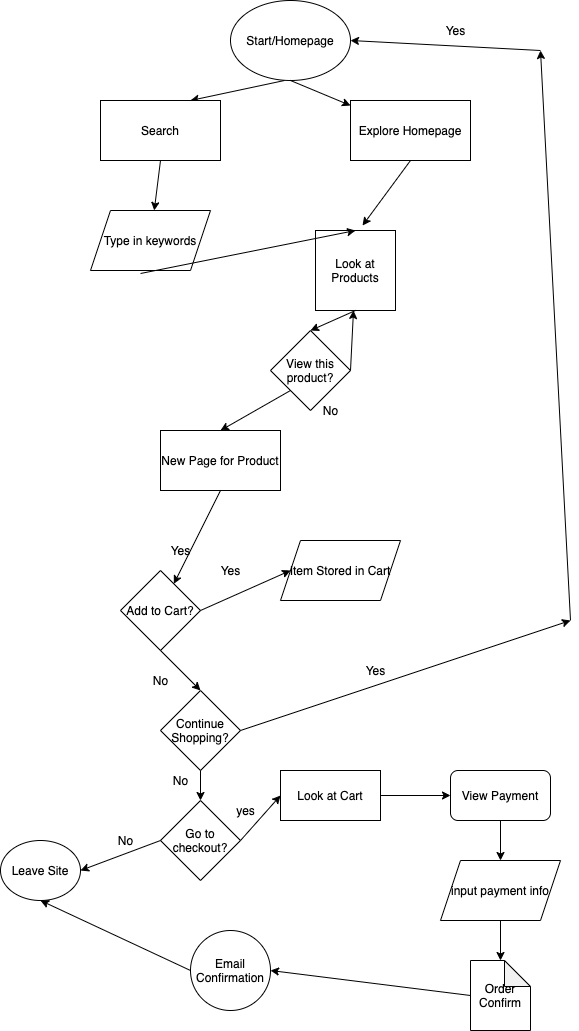

The diagram above was exported from draw.io. Its source (the exported page's mxGraphModel, read from the mxfile embedded in the PNG):
<mxGraphModel dx="599" dy="249" grid="1" gridSize="10" guides="1" tooltips="1" connect="1" arrows="1" fold="1" page="1" pageScale="1" pageWidth="850" pageHeight="1100" math="0" shadow="0">
  <root>
    <mxCell id="0" />
    <mxCell id="1" parent="0" />
    <mxCell id="2" value="&lt;p&gt;Start/Homepage&lt;/p&gt;" style="ellipse;whiteSpace=wrap;html=1;" vertex="1" parent="1">
      <mxGeometry x="240" y="10" width="120" height="80" as="geometry" />
    </mxCell>
    <mxCell id="3" value="" style="endArrow=classic;html=1;exitX=0.45;exitY=1;exitDx=0;exitDy=0;entryX=0.75;entryY=0;entryDx=0;entryDy=0;exitPerimeter=0;" edge="1" parent="1" source="2" target="6">
      <mxGeometry width="50" height="50" relative="1" as="geometry">
        <mxPoint x="280" y="260" as="sourcePoint" />
        <mxPoint x="180" y="150" as="targetPoint" />
      </mxGeometry>
    </mxCell>
    <mxCell id="4" value="" style="endArrow=classic;html=1;exitX=0.5;exitY=1;exitDx=0;exitDy=0;" edge="1" parent="1" source="2" target="5">
      <mxGeometry width="50" height="50" relative="1" as="geometry">
        <mxPoint x="280" y="260" as="sourcePoint" />
        <mxPoint x="370" y="160" as="targetPoint" />
      </mxGeometry>
    </mxCell>
    <mxCell id="5" value="Explore Homepage" style="rounded=0;whiteSpace=wrap;html=1;" vertex="1" parent="1">
      <mxGeometry x="360" y="110" width="120" height="60" as="geometry" />
    </mxCell>
    <mxCell id="6" value="Search" style="rounded=0;whiteSpace=wrap;html=1;" vertex="1" parent="1">
      <mxGeometry x="110" y="110" width="120" height="60" as="geometry" />
    </mxCell>
    <mxCell id="7" value="Type in keywords" style="shape=parallelogram;perimeter=parallelogramPerimeter;whiteSpace=wrap;html=1;fixedSize=1;" vertex="1" parent="1">
      <mxGeometry x="100" y="220" width="120" height="60" as="geometry" />
    </mxCell>
    <mxCell id="8" value="Look at Products" style="whiteSpace=wrap;html=1;aspect=fixed;" vertex="1" parent="1">
      <mxGeometry x="325" y="240" width="80" height="80" as="geometry" />
    </mxCell>
    <mxCell id="9" value="" style="endArrow=classic;html=1;exitX=0.417;exitY=1.05;exitDx=0;exitDy=0;exitPerimeter=0;entryX=0.5;entryY=0;entryDx=0;entryDy=0;" edge="1" parent="1" source="7" target="8">
      <mxGeometry width="50" height="50" relative="1" as="geometry">
        <mxPoint x="145" y="360" as="sourcePoint" />
        <mxPoint x="195" y="310" as="targetPoint" />
      </mxGeometry>
    </mxCell>
    <mxCell id="10" value="" style="endArrow=classic;html=1;exitX=0.5;exitY=1;exitDx=0;exitDy=0;entryX=0.588;entryY=-0.062;entryDx=0;entryDy=0;entryPerimeter=0;" edge="1" parent="1" source="5" target="8">
      <mxGeometry width="50" height="50" relative="1" as="geometry">
        <mxPoint x="280" y="250" as="sourcePoint" />
        <mxPoint x="330" y="200" as="targetPoint" />
      </mxGeometry>
    </mxCell>
    <mxCell id="11" value="" style="endArrow=classic;html=1;exitX=0.5;exitY=1;exitDx=0;exitDy=0;" edge="1" parent="1" source="6" target="7">
      <mxGeometry width="50" height="50" relative="1" as="geometry">
        <mxPoint x="280" y="250" as="sourcePoint" />
        <mxPoint x="330" y="200" as="targetPoint" />
      </mxGeometry>
    </mxCell>
    <mxCell id="12" value="View this product?" style="rhombus;whiteSpace=wrap;html=1;" vertex="1" parent="1">
      <mxGeometry x="280" y="340" width="80" height="80" as="geometry" />
    </mxCell>
    <mxCell id="14" value="New Page for Product" style="rounded=0;whiteSpace=wrap;html=1;" vertex="1" parent="1">
      <mxGeometry x="170" y="440" width="120" height="60" as="geometry" />
    </mxCell>
    <mxCell id="17" value="" style="endArrow=classic;html=1;exitX=0;exitY=1;exitDx=0;exitDy=0;entryX=0.5;entryY=0;entryDx=0;entryDy=0;" edge="1" parent="1" source="12" target="14">
      <mxGeometry width="50" height="50" relative="1" as="geometry">
        <mxPoint x="280" y="480" as="sourcePoint" />
        <mxPoint x="330" y="430" as="targetPoint" />
      </mxGeometry>
    </mxCell>
    <mxCell id="18" value="" style="endArrow=classic;html=1;exitX=0.5;exitY=1;exitDx=0;exitDy=0;entryX=0.5;entryY=0;entryDx=0;entryDy=0;" edge="1" parent="1" source="8" target="12">
      <mxGeometry width="50" height="50" relative="1" as="geometry">
        <mxPoint x="280" y="480" as="sourcePoint" />
        <mxPoint x="330" y="430" as="targetPoint" />
      </mxGeometry>
    </mxCell>
    <mxCell id="20" value="Yes" style="text;html=1;align=center;verticalAlign=middle;resizable=0;points=[];autosize=1;" vertex="1" parent="1">
      <mxGeometry x="170" y="550" width="40" height="20" as="geometry" />
    </mxCell>
    <mxCell id="21" value="" style="endArrow=classic;html=1;exitX=1;exitY=0.5;exitDx=0;exitDy=0;" edge="1" parent="1" source="12" target="8">
      <mxGeometry width="50" height="50" relative="1" as="geometry">
        <mxPoint x="280" y="470" as="sourcePoint" />
        <mxPoint x="330" y="420" as="targetPoint" />
      </mxGeometry>
    </mxCell>
    <mxCell id="22" value="No" style="text;html=1;align=center;verticalAlign=middle;resizable=0;points=[];autosize=1;" vertex="1" parent="1">
      <mxGeometry x="325" y="410" width="30" height="20" as="geometry" />
    </mxCell>
    <mxCell id="23" value="Add to Cart?" style="rhombus;whiteSpace=wrap;html=1;" vertex="1" parent="1">
      <mxGeometry x="130" y="580" width="80" height="80" as="geometry" />
    </mxCell>
    <mxCell id="24" value="Item Stored in Cart" style="shape=parallelogram;perimeter=parallelogramPerimeter;whiteSpace=wrap;html=1;fixedSize=1;" vertex="1" parent="1">
      <mxGeometry x="290" y="550" width="120" height="60" as="geometry" />
    </mxCell>
    <mxCell id="25" value="Continue Shopping?" style="rhombus;whiteSpace=wrap;html=1;" vertex="1" parent="1">
      <mxGeometry x="170" y="700" width="80" height="80" as="geometry" />
    </mxCell>
    <mxCell id="26" value="" style="endArrow=classic;html=1;exitX=0.5;exitY=1;exitDx=0;exitDy=0;" edge="1" parent="1" source="14" target="23">
      <mxGeometry width="50" height="50" relative="1" as="geometry">
        <mxPoint x="280" y="790" as="sourcePoint" />
        <mxPoint x="330" y="740" as="targetPoint" />
      </mxGeometry>
    </mxCell>
    <mxCell id="27" value="" style="endArrow=classic;html=1;exitX=0.5;exitY=1;exitDx=0;exitDy=0;entryX=0.5;entryY=0;entryDx=0;entryDy=0;" edge="1" parent="1" source="23" target="25">
      <mxGeometry width="50" height="50" relative="1" as="geometry">
        <mxPoint x="280" y="790" as="sourcePoint" />
        <mxPoint x="330" y="740" as="targetPoint" />
      </mxGeometry>
    </mxCell>
    <mxCell id="28" value="" style="endArrow=classic;html=1;exitX=1;exitY=0.5;exitDx=0;exitDy=0;entryX=0;entryY=0.5;entryDx=0;entryDy=0;" edge="1" parent="1" source="23" target="24">
      <mxGeometry width="50" height="50" relative="1" as="geometry">
        <mxPoint x="280" y="790" as="sourcePoint" />
        <mxPoint x="330" y="740" as="targetPoint" />
      </mxGeometry>
    </mxCell>
    <mxCell id="29" value="Yes" style="text;html=1;align=center;verticalAlign=middle;resizable=0;points=[];autosize=1;" vertex="1" parent="1">
      <mxGeometry x="220" y="570" width="40" height="20" as="geometry" />
    </mxCell>
    <mxCell id="30" value="No" style="text;html=1;align=center;verticalAlign=middle;resizable=0;points=[];autosize=1;" vertex="1" parent="1">
      <mxGeometry x="155" y="680" width="30" height="20" as="geometry" />
    </mxCell>
    <mxCell id="31" value="" style="endArrow=classic;html=1;exitX=1;exitY=0.5;exitDx=0;exitDy=0;" edge="1" parent="1" source="25">
      <mxGeometry width="50" height="50" relative="1" as="geometry">
        <mxPoint x="280" y="790" as="sourcePoint" />
        <mxPoint x="580" y="630" as="targetPoint" />
      </mxGeometry>
    </mxCell>
    <mxCell id="32" value="" style="endArrow=classic;html=1;" edge="1" parent="1">
      <mxGeometry width="50" height="50" relative="1" as="geometry">
        <mxPoint x="580" y="630" as="sourcePoint" />
        <mxPoint x="550" y="60" as="targetPoint" />
      </mxGeometry>
    </mxCell>
    <mxCell id="33" value="" style="endArrow=classic;html=1;entryX=1;entryY=0.5;entryDx=0;entryDy=0;" edge="1" parent="1" target="2">
      <mxGeometry width="50" height="50" relative="1" as="geometry">
        <mxPoint x="550" y="60" as="sourcePoint" />
        <mxPoint x="480" y="190" as="targetPoint" />
      </mxGeometry>
    </mxCell>
    <mxCell id="34" value="Yes" style="text;html=1;align=center;verticalAlign=middle;resizable=0;points=[];autosize=1;" vertex="1" parent="1">
      <mxGeometry x="450" y="30" width="30" height="20" as="geometry" />
    </mxCell>
    <mxCell id="35" value="Yes" style="text;html=1;align=center;verticalAlign=middle;resizable=0;points=[];autosize=1;" vertex="1" parent="1">
      <mxGeometry x="370" y="670" width="30" height="20" as="geometry" />
    </mxCell>
    <mxCell id="36" value="" style="endArrow=classic;html=1;exitX=0.5;exitY=1;exitDx=0;exitDy=0;entryX=0.5;entryY=0;entryDx=0;entryDy=0;" edge="1" parent="1" source="25" target="38">
      <mxGeometry width="50" height="50" relative="1" as="geometry">
        <mxPoint x="430" y="1020" as="sourcePoint" />
        <mxPoint x="160" y="880" as="targetPoint" />
      </mxGeometry>
    </mxCell>
    <mxCell id="37" value="No" style="text;html=1;align=center;verticalAlign=middle;resizable=0;points=[];autosize=1;" vertex="1" parent="1">
      <mxGeometry x="175" y="780" width="30" height="20" as="geometry" />
    </mxCell>
    <mxCell id="38" value="Go to checkout?" style="rhombus;whiteSpace=wrap;html=1;" vertex="1" parent="1">
      <mxGeometry x="170" y="810" width="80" height="80" as="geometry" />
    </mxCell>
    <mxCell id="39" value="Leave Site" style="ellipse;whiteSpace=wrap;html=1;" vertex="1" parent="1">
      <mxGeometry x="10" y="850" width="80" height="60" as="geometry" />
    </mxCell>
    <mxCell id="40" value="View Payment" style="rounded=1;whiteSpace=wrap;html=1;" vertex="1" parent="1">
      <mxGeometry x="460" y="780" width="100" height="50" as="geometry" />
    </mxCell>
    <mxCell id="41" value="Look at Cart" style="rounded=0;whiteSpace=wrap;html=1;" vertex="1" parent="1">
      <mxGeometry x="290" y="780" width="100" height="50" as="geometry" />
    </mxCell>
    <mxCell id="42" value="input payment info" style="shape=parallelogram;perimeter=parallelogramPerimeter;whiteSpace=wrap;html=1;fixedSize=1;" vertex="1" parent="1">
      <mxGeometry x="450" y="870" width="120" height="60" as="geometry" />
    </mxCell>
    <mxCell id="43" value="Order Confirm" style="shape=note;whiteSpace=wrap;html=1;backgroundOutline=1;darkOpacity=0.05;size=26;" vertex="1" parent="1">
      <mxGeometry x="480" y="970" width="60" height="70" as="geometry" />
    </mxCell>
    <mxCell id="44" value="Email Confirmation" style="ellipse;whiteSpace=wrap;html=1;aspect=fixed;" vertex="1" parent="1">
      <mxGeometry x="200" y="940" width="80" height="80" as="geometry" />
    </mxCell>
    <mxCell id="45" value="" style="endArrow=classic;html=1;exitX=0;exitY=0.5;exitDx=0;exitDy=0;entryX=1;entryY=0.5;entryDx=0;entryDy=0;" edge="1" parent="1" source="38" target="39">
      <mxGeometry width="50" height="50" relative="1" as="geometry">
        <mxPoint x="280" y="1000" as="sourcePoint" />
        <mxPoint x="330" y="950" as="targetPoint" />
      </mxGeometry>
    </mxCell>
    <mxCell id="46" value="No" style="text;html=1;align=center;verticalAlign=middle;resizable=0;points=[];autosize=1;" vertex="1" parent="1">
      <mxGeometry x="120" y="840" width="30" height="20" as="geometry" />
    </mxCell>
    <mxCell id="47" value="" style="endArrow=classic;html=1;exitX=1;exitY=0.5;exitDx=0;exitDy=0;entryX=0;entryY=0.5;entryDx=0;entryDy=0;" edge="1" parent="1" source="38" target="41">
      <mxGeometry width="50" height="50" relative="1" as="geometry">
        <mxPoint x="280" y="840" as="sourcePoint" />
        <mxPoint x="330" y="790" as="targetPoint" />
      </mxGeometry>
    </mxCell>
    <mxCell id="48" value="yes" style="text;html=1;align=center;verticalAlign=middle;resizable=0;points=[];autosize=1;" vertex="1" parent="1">
      <mxGeometry x="240" y="810" width="30" height="20" as="geometry" />
    </mxCell>
    <mxCell id="49" value="" style="endArrow=classic;html=1;exitX=1;exitY=0.5;exitDx=0;exitDy=0;entryX=0;entryY=0.5;entryDx=0;entryDy=0;" edge="1" parent="1" source="41" target="40">
      <mxGeometry width="50" height="50" relative="1" as="geometry">
        <mxPoint x="280" y="840" as="sourcePoint" />
        <mxPoint x="330" y="790" as="targetPoint" />
      </mxGeometry>
    </mxCell>
    <mxCell id="50" value="" style="endArrow=classic;html=1;exitX=0.5;exitY=1;exitDx=0;exitDy=0;entryX=0.5;entryY=0;entryDx=0;entryDy=0;" edge="1" parent="1" source="40" target="42">
      <mxGeometry width="50" height="50" relative="1" as="geometry">
        <mxPoint x="280" y="840" as="sourcePoint" />
        <mxPoint x="510" y="840" as="targetPoint" />
      </mxGeometry>
    </mxCell>
    <mxCell id="51" value="" style="endArrow=classic;html=1;exitX=0;exitY=0.5;exitDx=0;exitDy=0;entryX=0.5;entryY=1;entryDx=0;entryDy=0;" edge="1" parent="1" source="44" target="39">
      <mxGeometry width="50" height="50" relative="1" as="geometry">
        <mxPoint x="250" y="950" as="sourcePoint" />
        <mxPoint x="300" y="900" as="targetPoint" />
      </mxGeometry>
    </mxCell>
    <mxCell id="52" value="" style="endArrow=classic;html=1;exitX=0;exitY=0.5;exitDx=0;exitDy=0;exitPerimeter=0;entryX=1;entryY=0.5;entryDx=0;entryDy=0;" edge="1" parent="1" source="43" target="44">
      <mxGeometry width="50" height="50" relative="1" as="geometry">
        <mxPoint x="280" y="840" as="sourcePoint" />
        <mxPoint x="330" y="790" as="targetPoint" />
      </mxGeometry>
    </mxCell>
    <mxCell id="53" value="" style="endArrow=classic;html=1;exitX=0.5;exitY=1;exitDx=0;exitDy=0;entryX=0.5;entryY=0;entryDx=0;entryDy=0;entryPerimeter=0;" edge="1" parent="1" source="42" target="43">
      <mxGeometry width="50" height="50" relative="1" as="geometry">
        <mxPoint x="280" y="840" as="sourcePoint" />
        <mxPoint x="330" y="790" as="targetPoint" />
      </mxGeometry>
    </mxCell>
  </root>
</mxGraphModel>